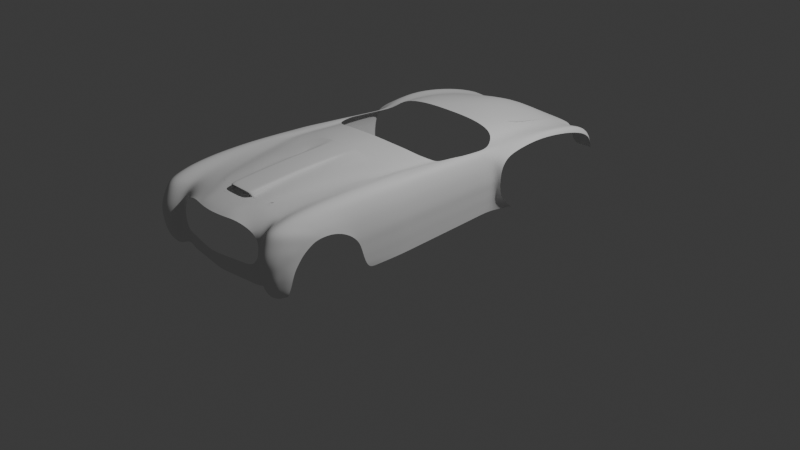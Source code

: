 # Source: 11.blend  (saved by Blender 4.0.36; exported with 4.5.12 LTS)
import bpy
from mathutils import Matrix  # noqa: F401  (used for matrix-valued properties, if any)

bpy.ops.wm.read_factory_settings(use_empty=True)
scene = bpy.context.scene
scene.name = 'Scene'

# ---- collections
col_collection = bpy.data.collections.new('Collection'); scene.collection.children.link(col_collection)
col_reference = bpy.data.collections.new('Reference'); scene.collection.children.link(col_reference)

# ---- world
world_world = bpy.data.worlds.new('World'); scene.world = world_world
world_world.use_nodes = True; world_world.node_tree.nodes.clear()
_N = world_world.node_tree.nodes; _L = world_world.node_tree.links
n0 = _N.new('ShaderNodeOutputWorld'); n0.name = 'World Output'; n0.location = (300, 300)
n1 = _N.new('ShaderNodeBackground'); n1.name = 'Background'; n1.location = (10, 300)
n1.inputs[0].default_value = (0.05088, 0.05088, 0.05088, 1.0)
_L.new(n1.outputs[0], n0.inputs[0])
n0.is_active_output = True
world_world.color = (0.05088, 0.05088, 0.05088)
world_world.use_sun_shadow = False
world_world.sun_shadow_jitter_overblur = 0.0

# ---- cameras
cam_camera = bpy.data.cameras.new('Camera')
cam_camera.clip_end = 100.0
cam_camera.ortho_scale = 7.314

# ---- lights
light_light = bpy.data.lights.new('Light', 'POINT')
light_light.transmission_factor = 0.0
light_light.use_soft_falloff = False
light_light.energy = 1000.0
light_light.shadow_soft_size = 0.1
light_light.shadow_maximum_resolution = 0.006
light_light.use_absolute_resolution = True

# ---- meshes
me_plane = bpy.data.meshes.new('Plane')
me_plane.from_pydata([(1.117, -1.038, -0.03583), (0.9004, 0.9897, -0.0998), (0.0, -1.088, 0.03806), (0.0, 1.056, -0.06999), (0.6143, -1.084, 0.01201), (0.4366, 1.03, -0.07747), (1.056, -0.3773, 0.005515), (0.0, -0.3956, 0.1707), (0.5489, -0.3872, 0.1041), (0.9621, 0.3333, -0.006381), (0.0, 0.3107, 0.1599), (0.475, 0.3243, 0.1019), (0.5489, -0.3872, 0.1041), (0.0, -0.3956, 0.1707)], [], [(11, 9, 1, 5), (10, 11, 5, 3), (2, 4, 8, 7), (4, 0, 6, 8), (7, 8, 11, 10), (8, 6, 9, 11)])
me_plane.polygons.foreach_set('use_smooth', [True] * 6)
_uv = me_plane.uv_layers.new(name='UVMap')
_uv.uv.foreach_set('vector', [0.7558, 0.6208, 1.0, 0.6581, 1.0, 1.0, 0.7558, 1.0, 0.5, 0.6017, 0.7558, 0.6208, 0.7558, 1.0, 0.5, 1.0, 0.5, 0.0, 0.7558, 0.0, 0.7558, 0.2893, 0.5, 0.2893, 0.7558, 0.0, 1.0, 0.0, 1.0, 0.2893, 0.7558, 0.2893, 0.5, 0.2893, 0.7558, 0.2893, 0.7558, 0.6208, 0.5, 0.6017, 0.7558, 0.2893, 1.0, 0.2893, 1.0, 0.6581, 0.7558, 0.6208])
me_plane.materials.append(None)
me_plane.update()
me_plane_001 = bpy.data.meshes.new('Plane.001')
me_plane_001.from_pydata([(0.5433, -0.8505, -0.0173), (1.062, 1.193, -0.09552), (0.0, -0.9774, -4.631e-05), (0.0, 1.056, 0.05282), (0.838, 0.09689, -0.03318), (0.7044, -0.4551, -0.01697), (0.318, -0.9516, -0.002179), (0.5883, 1.1, -0.00911), (0.4695, 0.05405, 0.0417), (0.3893, -0.5022, 0.03719), (0.6202, -0.6919, -0.0206), (0.0, -0.8872, 0.006186), (0.3412, -0.8153, 0.01057), (0.9415, 0.6365, -0.06465), (0.5326, 0.5986, 0.01112), (0.2416, 1.077, 0.03868), (0.2379, 0.03262, 0.04446), (0.2395, -0.5486, 0.03842), (0.1905, -0.964, -0.001154), (0.2423, -0.8265, 0.0145), (0.2418, 0.578, 0.0285), (0.4515, -0.9052, -0.01005), (0.8301, 1.141, -0.04761), (0.6671, 0.0805, 0.01052), (0.5651, -0.4733, 0.01765), (0.4925, -0.7518, 0.01069), (0.7517, 0.6222, -0.01975), (0.0, 0.558, 0.07758), (0.0, -0.5463, 0.09779), (0.0, 0.01228, 0.09943), (0.2327, 0.03306, 0.09182), (0.0, -0.8568, 0.09445), (0.2343, -0.5478, 0.09117), (0.24, -0.8195, 0.08955), (0.2366, 0.5777, 0.0667), (0.1711, 1.07, 0.04296), (0.2222, -0.8762, 0.004594), (0.1649, 0.02677, 0.09412), (0.166, -0.5473, 0.09317), (0.1594, -0.8544, 0.09294), (0.1676, 0.5717, 0.06999), (0.0, -0.8574, 0.08704), (0.0, -0.8604, 0.008139), (0.1778, -0.8577, 0.006032), (0.2222, -0.8457, 0.06537), (0.225, -0.8028, 0.006995), (0.1594, -0.855, 0.08552), (0.0, -0.8235, 0.08289), (0.0, -0.8259, 0.01141), (0.1684, -0.8232, 0.009708), (0.2243, -0.8201, 0.08071), (0.1589, -0.8234, 0.05377), (0.0, -0.718, 0.06668), (0.0, -0.7201, 0.01423), (0.1819, -0.7185, 0.01326), (0.2204, -0.7158, 0.06529), (0.2265, -0.7175, 0.01689), (0.1812, -0.7165, 0.06571), (0.5926, -0.7488, -0.01941), (0.3329, -0.8642, 0.005994), (0.4778, -0.8069, 0.003244)], [], [(26, 13, 1, 22), (24, 5, 4, 23), (25, 10, 5, 24), (19, 12, 9, 17), (17, 9, 8, 16), (20, 14, 7, 15), (36, 59, 12, 19), (60, 58, 10, 25), (16, 8, 14, 20), (23, 4, 13, 26), (20, 15, 34), (39, 31, 41, 46), (19, 17, 32, 33), (8, 23, 26, 14), (59, 60, 25, 12), (12, 25, 24, 9), (9, 24, 23, 8), (14, 26, 22, 7), (37, 30, 34, 40), (40, 34, 15, 35), (38, 32, 30, 37), (39, 33, 32, 38), (17, 16, 30, 32), (16, 20, 34, 30), (31, 39, 38, 28), (28, 38, 37, 29), (27, 40, 35, 3), (29, 37, 40, 27), (11, 36, 43, 42), (2, 18, 36, 11), (42, 43, 49, 48), (19, 33, 44, 45), (33, 39, 46, 44), (49, 45, 56, 54), (48, 49, 54, 53), (45, 44, 50), (44, 46, 51, 50), (46, 41, 47, 51), (54, 56, 55, 57), (53, 54, 57, 52), (45, 50, 55, 56), (50, 51, 57, 55), (51, 47, 52, 57), (6, 21, 60, 59), (21, 0, 58, 60), (18, 6, 59, 36), (36, 19, 45, 49, 43)])
me_plane_001.polygons.foreach_set('use_smooth', [True] * 47)
_k = {(19, 33): 0.2767, (44, 45): 0.7596, (41, 46): 0.7596, (44, 46): 0.7596}
me_plane_001.attributes.new('crease_edge', 'FLOAT', 'EDGE').data.foreach_set('value', [_k.get((min(e.vertices), max(e.vertices)), 0.0) for e in me_plane_001.edges])
_uv = me_plane_001.uv_layers.new(name='UVMap')
_uv.uv.foreach_set('vector', [0.9155, 0.7515, 1.0, 0.7515, 1.0, 1.0, 0.9155, 1.0, 0.9155, 0.2004, 1.0, 0.2004, 1.0, 0.481, 0.9155, 0.481, 0.9155, 0.05908, 1.0, 0.05908, 1.0, 0.2004, 0.9155, 0.2004, 0.6753, 0.04712, 0.7926, 0.05908, 0.7926, 0.2004, 0.6753, 0.1875, 0.6753, 0.1875, 0.7926, 0.2004, 0.7926, 0.481, 0.6455, 0.481, 0.6411, 0.7515, 0.7926, 0.7515, 0.7926, 1.0, 0.6276, 1.0, 0.6753, 0.03021, 0.7926, 0.03787, 0.7926, 0.05908, 0.6753, 0.04712, 0.9155, 0.03787, 1.0, 0.03787, 1.0, 0.05908, 0.9155, 0.05908, 0.6455, 0.481, 0.7926, 0.481, 0.7926, 0.7515, 0.6411, 0.7515, 0.9155, 0.481, 1.0, 0.481, 1.0, 0.7515, 0.9155, 0.7515, 0.6411, 0.7515, 0.6276, 1.0, 0.6411, 0.7515, 0.6222, 0.0494, 0.5, 0.05465, 0.5, 0.05465, 0.6222, 0.0494, 0.6753, 0.04712, 0.6753, 0.1875, 0.6753, 0.1875, 0.6753, 0.04712, 0.7926, 0.481, 0.9155, 0.481, 0.9155, 0.7515, 0.7926, 0.7515, 0.7926, 0.03787, 0.9155, 0.03787, 0.9155, 0.05908, 0.7926, 0.05908, 0.7926, 0.05908, 0.9155, 0.05908, 0.9155, 0.2004, 0.7926, 0.2004, 0.7926, 0.2004, 0.9155, 0.2004, 0.9155, 0.481, 0.7926, 0.481, 0.7926, 0.7515, 0.9155, 0.7515, 0.9155, 1.0, 0.7926, 1.0, 0.6014, 0.481, 0.6455, 0.481, 0.6411, 0.7515, 0.5984, 0.7515, 0.5984, 0.7515, 0.6411, 0.7515, 0.6276, 1.0, 0.589, 1.0, 0.6222, 0.1914, 0.6753, 0.1875, 0.6455, 0.481, 0.6014, 0.481, 0.6222, 0.0494, 0.6753, 0.04712, 0.6753, 0.1875, 0.6222, 0.1914, 0.6753, 0.1875, 0.6455, 0.481, 0.6455, 0.481, 0.6753, 0.1875, 0.6455, 0.481, 0.6411, 0.7515, 0.6411, 0.7515, 0.6455, 0.481, 0.5, 0.05465, 0.6222, 0.0494, 0.6222, 0.1914, 0.5, 0.2004, 0.5, 0.2004, 0.6222, 0.1914, 0.6014, 0.481, 0.5, 0.481, 0.5, 0.7515, 0.5984, 0.7515, 0.589, 1.0, 0.5, 1.0, 0.5, 0.481, 0.6014, 0.481, 0.5984, 0.7515, 0.5, 0.7515, 0.5, 0.05465, 0.6222, 0.0494, 0.6222, 0.0494, 0.5, 0.05465, 0.5, 0.0, 0.6753, 0.0, 0.6222, 0.0494, 0.5, 0.05465, 0.5, 0.05465, 0.6222, 0.0494, 0.6222, 0.0494, 0.5, 0.05465, 0.6753, 0.04712, 0.6753, 0.04712, 0.6753, 0.04712, 0.6753, 0.04712, 0.6753, 0.04712, 0.6222, 0.0494, 0.6222, 0.0494, 0.6753, 0.04712, 0.6222, 0.0494, 0.6752, 0.04713, 0.6753, 0.04712, 0.6222, 0.0494, 0.5, 0.05465, 0.6222, 0.0494, 0.6222, 0.0494, 0.5, 0.05465, 0.6753, 0.04712, 0.6753, 0.04712, 0.6753, 0.04712, 0.6753, 0.04712, 0.6222, 0.0494, 0.6222, 0.0494, 0.6753, 0.04712, 0.6222, 0.0494, 0.5, 0.05465, 0.5, 0.05465, 0.6222, 0.0494, 0.6222, 0.0494, 0.6753, 0.04712, 0.6753, 0.04712, 0.6222, 0.0494, 0.5, 0.05465, 0.6222, 0.0494, 0.6222, 0.0494, 0.5, 0.05465, 0.6752, 0.04713, 0.6753, 0.04712, 0.6753, 0.04712, 0.6753, 0.04712, 0.6753, 0.04712, 0.6222, 0.0494, 0.6222, 0.0494, 0.6753, 0.04712, 0.6222, 0.0494, 0.5, 0.05465, 0.5, 0.05465, 0.6222, 0.0494, 0.7926, 0.0, 0.9155, 0.0, 0.9155, 0.03787, 0.7926, 0.03787, 0.9155, 0.0, 1.0, 0.0, 1.0, 0.03787, 0.9155, 0.03787, 0.6753, 0.0, 0.7926, 0.0, 0.7926, 0.03787, 0.6753, 0.03021, 0.6222, 0.0494, 0.6753, 0.04712, 0.6752, 0.04713, 0.6222, 0.0494, 0.6222, 0.0494])
me_plane_001.update()
me_plane_002 = bpy.data.meshes.new('Plane.002')
me_plane_002.from_pydata([(0.5543, -0.8505, -0.0173), (0.9679, 1.129, -0.102), (0.0, -0.9774, -4.631e-05), (0.0, 1.014, 0.03829), (0.9273, 0.5868, -0.06127), (0.0, 0.4878, 0.04123), (0.7509, -0.2139, -0.02601), (0.0, -0.3058, 0.04599), (0.318, -0.9516, -0.002179), (0.5836, 1.056, -0.0286), (0.524, 0.5302, 0.01855), (0.4219, -0.2614, 0.03989), (0.6173, -0.6744, -0.02042), (0.0, -0.829, 0.009781), (0.3447, -0.7931, 0.007595), (0.9476, 0.8833, -0.07515), (0.0, 0.772, 0.03632), (0.5564, 0.8132, -0.01291), (0.3382, 1.026, 0.0169), (0.3083, 0.4985, 0.04738), (0.2516, -0.279, 0.04384), (0.1905, -0.964, -0.001154), (0.2064, -0.8075, 0.00869), (0.3244, 0.7822, 0.02243), (0.4515, -0.9052, -0.01005), (0.8236, 1.096, -0.07046), (0.7412, 0.5604, -0.01335), (0.6073, -0.2327, 0.01576), (0.4976, -0.7315, 0.01137), (0.7856, 0.8472, -0.04196), (1.266, -1.286, -1.014), (1.168, -1.357, -0.9708), (1.183, -1.407, -0.8833), (1.189, -1.436, -0.7633), (1.193, -1.449, -0.6807), (1.198, -1.458, -0.5512), (1.198, -1.455, -0.4233), (1.198, -1.425, -0.3126), (1.198, -1.357, -0.1822), (1.2, -1.265, -0.05831), (1.198, -1.131, -0.0005796), (1.198, -0.947, 0.03533), (1.198, -0.7438, 0.04828), (1.198, -0.5517, 0.0519), (1.198, 0.2002, 0.01325), (1.197, 0.5457, -0.02292), (1.195, 0.8384, -0.05624), (1.176, 1.401, -0.1414), (1.159, -1.322, -1.019), (0.9342, -1.226, -0.9043), (0.936, -1.235, -0.8185), (0.9371, -1.239, -0.729), (0.9367, -1.247, -0.642), (0.9365, -1.253, -0.5217), (0.936, -1.249, -0.4026), (0.9354, -1.209, -0.3046), (0.9423, -1.085, -0.1809), (0.9367, -0.9389, -0.07182), (0.9389, -0.7356, -0.05974), (0.9465, -0.6001, -0.04347), (0.9528, -0.4513, -0.03508), (0.9646, -0.289, -0.02756), (1.007, 0.2814, -0.03233), (1.024, 0.6184, -0.04924), (1.023, 0.8973, -0.1011), (1.044, 1.39, -0.1577), (0.9332, -1.217, -0.9669), (1.288, -1.34, -0.8881), (1.278, -1.309, -0.9703), (1.299, -1.361, -0.7554), (1.303, -1.368, -0.6791), (1.308, -1.366, -0.5471), (1.313, -1.358, -0.4415), (1.312, -1.311, -0.3135), (1.313, -1.22, -0.1955), (1.312, -1.139, -0.08238), (1.308, -0.9496, -0.04705), (1.317, -0.7276, -0.01839), (1.317, -0.514, -0.008651), (1.319, -0.3148, -0.006353), (1.322, 0.3263, -0.04134), (1.322, 0.6107, -0.07037), (1.319, 0.86, -0.09913), (1.301, 1.391, -0.1486), (1.375, -1.188, -0.9482), (1.393, -1.163, -0.8804), (1.41, -1.125, -0.7542), (1.417, -1.069, -0.6191), (1.423, -1.008, -0.5372), (1.429, -0.9303, -0.4446), (1.435, -0.8428, -0.3794), (1.439, -0.7108, -0.3083), (1.447, -0.5721, -0.2971), (1.449, -0.4196, -0.3149), (1.452, -0.2712, -0.3677), (1.456, -0.1215, -0.4586), (1.451, 0.009395, -0.5946), (1.444, 0.07099, -0.7206), (1.438, 0.1051, -0.8687), (1.428, 0.1401, -0.9925), (1.412, -1.107, -0.7047), (1.363, -1.194, -0.9839), (1.367, -0.8076, -0.1022), (1.371, -1.004, -0.1238), (1.371, -0.5861, -0.08239), (1.326, -1.285, -0.8836), (1.337, -1.291, -0.748), (1.344, -1.29, -0.6738), (1.351, -1.277, -0.548), (1.362, -1.255, -0.4491), (1.367, -1.195, -0.3236), (1.37, -1.11, -0.2356), (1.373, -0.3738, -0.08918), (1.376, -0.1867, -0.1009), (1.316, -1.269, -0.9625), (1.3, -1.252, -1.003), (1.031, -1.297, -1.026), (1.036, -1.336, -0.9655), (1.043, -1.376, -0.8753), (1.047, -1.399, -0.7604), (1.048, -1.41, -0.6866), (1.051, -1.416, -0.5609), (1.051, -1.411, -0.4289), (1.051, -1.374, -0.3229), (1.052, -1.322, -0.1902), (1.055, -1.229, -0.07068), (1.057, -1.045, -0.03209), (1.061, -0.8823, -0.005656), (1.064, -0.7027, 0.005191), (1.07, -0.5092, 0.01098), (1.094, 0.1669, -0.01095), (1.105, 0.5455, -0.03916), (1.111, 0.8446, -0.07003), (1.113, 1.392, -0.1445), (1.422, 0.1761, -1.077), (1.408, 0.2431, -1.164), (1.396, 1.239, -1.247), (1.401, 1.245, -1.176), (1.407, 1.253, -1.079), (1.416, 1.262, -0.9622), (1.422, 1.274, -0.8177), (1.433, 1.291, -0.6886), (1.422, 0.4978, -1.107), (1.422, 0.7274, -1.128), (1.419, 0.8874, -1.143), (1.414, 0.8864, -1.218), (1.417, 0.7372, -1.206), (1.414, 0.5239, -1.188), (1.438, 0.4758, -0.8987), (1.437, 0.7251, -0.9188), (1.435, 0.8984, -0.9328), (1.441, 0.8938, -0.787), (1.443, 0.709, -0.7721), (1.444, 0.4674, -0.7526), (1.428, 0.4859, -1.019), (1.428, 0.7253, -1.038), (1.425, 0.8919, -1.051), (1.451, 0.8871, -0.656), (1.454, 0.6969, -0.6406), (1.454, 0.4561, -0.6218), (1.38, 0.3931, -0.1451), (1.426, 0.4262, -0.308), (1.38, 0.6523, -0.1711), (1.426, 0.6705, -0.3314), (1.377, 0.8831, -0.1944), (1.423, 0.8827, -0.351), (1.358, 1.368, -0.2328), (1.405, 1.336, -0.3861), (1.412, -0.6956, -0.1756), (1.406, -0.884, -0.1829), (1.414, -0.496, -0.1693), (1.36, -1.233, -0.8803), (1.372, -1.221, -0.747), (1.379, -1.212, -0.6799), (1.386, -1.189, -0.5679), (1.391, -1.15, -0.4748), (1.406, -1.081, -0.3607), (1.403, -0.9847, -0.2754), (1.417, -0.2939, -0.1991), (1.42, -0.1259, -0.2302), (1.347, -1.233, -0.9552), (1.331, -1.224, -0.9938), (1.198, -0.1116, 0.03428), (0.9901, 0.03325, -0.02568), (1.322, 0.07992, -0.02352), (1.085, -0.1037, 0.002183), (1.379, 0.1709, -0.1268), (1.424, 0.2126, -0.2844), (1.169, 2.948, -0.3799), (1.225, 2.948, -0.385), (1.309, 2.867, -1.379), (1.314, 2.872, -1.314), (1.319, 2.88, -1.227), (1.328, 2.888, -1.125), (1.333, 2.899, -0.992), (1.343, 2.9, -0.8746), (1.276, 2.941, -0.462), (1.318, 2.93, -0.6015), (1.286, 1.693, -0.1943), (1.268, 2.059, -0.25), (1.253, 2.367, -0.2968), (1.238, 2.679, -0.3441), (1.181, 2.68, -0.339), (1.18, 2.37, -0.2917), (1.168, 2.224, -0.2594), (1.164, 1.701, -0.1872), (1.415, 1.606, -0.7249), (1.394, 1.988, -0.769), (1.376, 2.309, -0.806), (1.358, 2.634, -0.8435), (1.333, 2.655, -0.5643), (1.35, 2.335, -0.5212), (1.367, 2.02, -0.4785), (1.388, 1.644, -0.4278), (1.342, 1.673, -0.2772), (1.323, 2.043, -0.3312), (1.307, 2.355, -0.3765), (1.29, 2.669, -0.4224), (1.384, 1.56, -1.203), (1.364, 1.943, -1.235), (1.346, 2.266, -1.263), (1.329, 2.591, -1.29), (1.334, 2.598, -1.202), (1.352, 2.273, -1.172), (1.369, 1.951, -1.142), (1.39, 1.568, -1.108), (1.405, 1.588, -0.8515), (1.384, 1.971, -0.8925), (1.366, 2.293, -0.927), (1.348, 2.618, -0.9619), (1.379, 1.554, -1.273), (1.359, 1.938, -1.304), (1.342, 2.26, -1.33), (1.324, 2.586, -1.356), (1.399, 1.577, -0.9936), (1.378, 1.96, -1.032), (1.361, 2.282, -1.064), (1.343, 2.607, -1.096), (1.433, -0.6283, -0.2382), (1.425, -0.8033, -0.234), (1.435, -0.4523, -0.2443), (1.379, -1.196, -0.8801), (1.393, -1.17, -0.7502), (1.397, -1.156, -0.6918), (1.404, -1.126, -0.5932), (1.409, -1.075, -0.5058), (1.416, -1.001, -0.4027), (1.423, -0.8986, -0.3201), (1.438, -0.2729, -0.288), (1.44, -0.126, -0.3384), (1.362, -1.209, -0.9513), (1.445, 0.4444, -0.4648), (1.444, 0.6835, -0.486), (1.442, 0.8839, -0.5033), (1.423, 1.312, -0.537), (1.348, -1.208, -0.9883), (1.443, 0.2429, -0.4433), (1.334, 2.916, -0.7379), (1.406, 1.623, -0.576), (1.385, 2.003, -0.6234), (1.367, 2.321, -0.6633), (1.35, 2.643, -0.7036), (0.7958, -0.01853, -0.03334), (0.8592, 0.2664, -0.04548), (0.0, -0.1102, 0.04724), (0.0, 0.1728, 0.04631), (0.4484, -0.06646, 0.03832), (0.4852, 0.2157, 0.03186), (0.2669, -0.08385, 0.04181), (0.2876, 0.1987, 0.03666), (0.6415, -0.038, 0.01111), (0.6896, 0.2445, 0.001513), (0.6585, -0.5545, -0.01919), (0.0, -0.6785, 0.02685), (0.3682, -0.6379, 0.02428), (0.2202, -0.654, 0.02702), (0.5329, -0.5924, 0.01604), (1.453, 0.2483, -0.6139), (1.411, 0.3689, -1.175), (1.444, 0.2542, -0.7354), (1.422, 0.321, -1.09), (1.438, 0.273, -0.8823), (1.428, 0.2963, -1.005), (1.422, 0.03168, -0.2569), (1.198, -0.3536, 0.04596), (0.9765, -0.1398, -0.02538), (1.321, -0.13, -0.01257), (1.077, -0.3213, 0.008626), (1.378, -0.01847, -0.1128), (1.443, 0.01608, -0.4239), (0.7049, -0.3851, -0.02242), (0.0, -0.4922, 0.03685), (0.3952, -0.4496, 0.03256), (0.236, -0.4665, 0.03597), (0.5703, -0.4129, 0.01612), (1.185, 1.15, -0.107), (1.043, 1.151, -0.1257), (1.31, 1.151, -0.1269), (1.114, 1.14, -0.1019), (1.41, 1.082, -1.161), (1.425, 1.098, -0.9489), (1.416, 1.089, -1.066), (1.405, 1.078, -1.234), (1.431, 1.103, -0.8039), (1.442, 1.108, -0.6739), (1.367, 1.149, -0.216), (1.414, 1.131, -0.3706), (1.432, 1.118, -0.5219), (0.7974, -1.018, -0.07438), (0.0, -1.249, -0.03901), (0.3191, -1.223, -0.04114), (0.1917, -1.236, -0.04011), (0.4527, -1.094, -0.05567), (0.7478, -1.224, -0.1748), (0.0, -1.364, -0.07366), (0.3166, -1.321, -0.08066), (0.1891, -1.343, -0.07891), (0.4878, -1.279, -0.08823), (0.8617, -1.216, -0.3087), (0.8717, -1.245, -0.4152), (0.8658, -1.258, -0.5471), (0.0, -1.367, -0.958), (0.7736, -1.299, -0.6767), (0.0, -1.398, -0.8664), (0.0, -1.416, -0.7713), (0.0, -1.432, -0.6795), (0.0, -1.335, -1.026), (0.6347, -1.321, -0.6884), (0.4786, -1.349, -0.6862), (0.3225, -1.38, -0.6837), (0.1663, -1.407, -0.6815), (0.1664, -1.396, -0.7729), (0.3226, -1.377, -0.7744), (0.4788, -1.35, -0.7767), (0.635, -1.326, -0.7786), (0.7774, -1.303, -0.7778), (0.7819, -1.297, -0.8745), (0.6342, -1.307, -0.8737), (0.4741, -1.328, -0.872), (0.3222, -1.359, -0.8695), (0.1662, -1.377, -0.868), (0.1659, -1.347, -0.9597), (0.3216, -1.328, -0.9612), (0.4773, -1.302, -0.9633), (0.633, -1.285, -0.9647), (0.7825, -1.279, -0.9652), (0.1657, -1.314, -1.027), (0.3212, -1.296, -1.029), (0.4767, -1.273, -1.031), (0.6322, -1.257, -1.032), (0.7836, -1.243, -1.033), (0.9754, 1.87, -0.1986), (0.0, 1.721, -0.06362), (0.6134, 1.765, -0.1096), (0.3658, 1.733, -0.08547), (0.8553, 1.805, -0.1599), (1.063, 1.925, -0.2365), (0.5883, 1.295, -0.04558), (0.3406, 1.264, -0.01391), (0.9686, 1.373, -0.1303), (0.8301, 1.336, -0.08832), (0.5883, 1.572, -0.08536), (0.0, 1.252, 0.00794), (0.9686, 1.663, -0.1707), (0.3406, 1.54, -0.0561), (0.8301, 1.613, -0.1305), (0.0, 1.529, -0.03424), (1.044, 1.701, -0.205), (1.11, 1.695, -0.1915), (1.125, 1.969, -0.2379), (0.9534, 3.735, -0.3032), (0.7459, 5.401, -0.8956), (0.0, 3.758, -0.2204), (0.0, 5.443, -0.8876), (0.4849, 3.763, -0.2398), (0.3377, 5.42, -0.8867), (0.8942, 4.333, -0.4618), (0.0, 4.361, -0.327), (0.4308, 4.35, -0.3816), (0.8162, 4.89, -0.6528), (0.0, 4.915, -0.516), (0.3696, 4.911, -0.5652), (0.4308, 4.35, -0.3816), (1.075, 3.144, -0.3571), (0.9705, 3.265, -0.2462), (0.5387, 3.319, -0.189), (0.0, 3.333, -0.1901), (1.055, 3.734, -0.3859), (1.019, 4.319, -0.4985), (0.9498, 4.895, -0.6883), (0.89, 5.374, -0.9296), (0.8817, 5.416, -1.268), (1.465, 3.263, -0.4527), (1.443, 3.82, -0.4566), (1.412, 4.32, -0.5602), (1.343, 4.897, -0.7415), (1.283, 5.376, -0.9828), (1.275, 5.417, -1.271), (1.468, 2.984, -0.617), (1.468, 2.941, -0.7459), (1.468, 2.919, -0.9999), (1.468, 3.004, -1.211), (1.468, 3.169, -1.381), (1.468, 3.224, -1.387), (1.468, 3.091, -1.316), (1.468, 2.944, -1.104), (1.468, 2.923, -0.8723), (1.468, 3.078, -0.5121), (1.343, 3.243, -0.3965), (1.388, 3.803, -0.3897), (1.351, 4.389, -0.4877), (1.282, 4.966, -0.6648), (1.211, 5.445, -0.9061), (1.214, 5.481, -1.265), (1.246, 3.301, -0.3705), (1.223, 3.858, -0.401), (1.179, 4.368, -0.5399), (1.113, 4.944, -0.6943), (1.031, 5.494, -0.9565), (1.041, 5.531, -1.315)], [(402, 403)], [(29, 15, 1, 25), (271, 263, 4, 26), (294, 290, 6, 27), (293, 292, 11, 20), (269, 267, 10, 19), (23, 17, 9, 18), (21, 8, 14, 22), (24, 0, 12, 28), (19, 10, 17, 23), (26, 4, 15, 29), (5, 19, 23, 16), (2, 21, 22, 13), (16, 23, 18, 3), (265, 269, 19, 5), (291, 293, 20, 7), (10, 26, 29, 17), (8, 24, 28, 14), (292, 294, 27, 11), (267, 271, 26, 10), (17, 29, 25, 9), (116, 48, 31, 117), (118, 50, 49, 117), (119, 51, 50, 118), (120, 52, 51, 119), (121, 53, 52, 120), (122, 54, 53, 121), (123, 55, 54, 122), (124, 56, 55, 123), (126, 58, 57, 125), (127, 59, 58, 126), (128, 60, 59, 127), (129, 61, 60, 128), (287, 285, 61, 129), (131, 63, 62, 130), (132, 64, 63, 131), (298, 296, 64, 132), (30, 68, 31, 48), (32, 31, 68, 67), (33, 32, 67, 69), (34, 33, 69, 70), (35, 34, 70, 71), (36, 35, 71, 72), (37, 36, 72, 73), (38, 37, 73, 74), (40, 39, 75, 76), (41, 40, 76, 77), (42, 41, 77, 78), (43, 42, 78, 79), (284, 43, 79, 286), (45, 44, 80, 81), (46, 45, 81, 82), (295, 46, 82, 297), (68, 30, 115, 114), (105, 106, 69, 67), (242, 86, 100, 243), (243, 100, 87, 244), (244, 87, 88, 245), (245, 88, 89, 246), (246, 89, 90, 247), (39, 38, 74, 75), (125, 57, 56, 124), (247, 90, 91, 239), (102, 76, 75, 103), (102, 104, 77, 76), (240, 93, 94, 248), (248, 94, 95, 249), (78, 112, 113, 79), (77, 104, 112, 78), (168, 170, 104, 102), (168, 102, 103, 169), (74, 111, 103, 75), (73, 110, 111, 74), (72, 109, 110, 73), (71, 108, 109, 72), (70, 107, 108, 71), (69, 106, 107, 70), (171, 172, 106, 105), (68, 114, 105, 67), (180, 171, 105, 114), (181, 180, 114, 115), (39, 125, 124, 38), (295, 298, 132, 46), (46, 132, 131, 45), (45, 131, 130, 44), (284, 287, 129, 43), (43, 129, 128, 42), (42, 128, 127, 41), (41, 127, 126, 40), (40, 126, 125, 39), (38, 124, 123, 37), (37, 123, 122, 36), (36, 122, 121, 35), (35, 121, 120, 34), (34, 120, 119, 33), (33, 119, 118, 32), (32, 118, 117, 31), (66, 116, 117, 49), (302, 136, 137, 299), (303, 300, 139, 140), (300, 301, 138, 139), (301, 299, 137, 138), (282, 280, 142, 154), (154, 142, 143, 155), (155, 143, 144, 156), (281, 282, 154, 148), (148, 154, 155, 149), (149, 155, 156, 150), (279, 281, 148, 153), (153, 148, 149, 152), (152, 149, 150, 151), (278, 147, 142, 280), (147, 146, 143, 142), (146, 145, 144, 143), (153, 152, 158, 159), (152, 151, 157, 158), (304, 157, 151, 303), (286, 79, 113, 288), (251, 159, 158, 252), (252, 158, 157, 253), (307, 304, 141, 254), (297, 305, 166, 83), (305, 306, 167, 166), (81, 162, 164, 82), (162, 163, 165, 164), (80, 160, 162, 81), (160, 161, 163, 162), (255, 250, 180, 181), (250, 241, 171, 180), (241, 242, 172, 171), (238, 168, 169, 239), (238, 240, 170, 168), (112, 178, 179, 113), (104, 170, 178, 112), (111, 177, 169, 103), (110, 176, 177, 111), (109, 175, 176, 110), (108, 174, 175, 109), (107, 173, 174, 108), (106, 172, 173, 107), (283, 288, 113, 179), (161, 160, 186, 187), (80, 184, 186, 160), (44, 130, 185, 182), (44, 182, 184, 80), (130, 62, 183, 185), (289, 256, 187, 283), (256, 251, 161, 187), (202, 201, 189, 188), (261, 209, 195, 257), (201, 217, 196, 189), (222, 221, 191, 192), (209, 229, 194, 195), (217, 210, 197, 196), (221, 233, 190, 191), (229, 237, 193, 194), (237, 222, 192, 193), (139, 138, 225, 234), (234, 225, 224, 235), (235, 224, 223, 236), (236, 223, 222, 237), (140, 139, 234, 226), (226, 234, 235, 227), (227, 235, 236, 228), (228, 236, 237, 229), (137, 136, 230, 218), (218, 230, 231, 219), (219, 231, 232, 220), (220, 232, 233, 221), (166, 167, 213, 214), (214, 213, 212, 215), (215, 212, 211, 216), (216, 211, 210, 217), (141, 140, 226, 206), (206, 226, 227, 207), (207, 227, 228, 208), (208, 228, 229, 209), (138, 137, 218, 225), (225, 218, 219, 224), (224, 219, 220, 223), (223, 220, 221, 222), (83, 166, 214, 198), (198, 214, 215, 199), (199, 215, 216, 200), (200, 216, 217, 201), (254, 141, 206, 258), (258, 206, 207, 259), (259, 207, 208, 260), (260, 208, 209, 261), (47, 83, 198, 205), (205, 198, 199, 204), (204, 199, 200, 203), (203, 200, 201, 202), (211, 260, 261, 210), (212, 259, 260, 211), (213, 258, 259, 212), (167, 254, 258, 213), (210, 261, 257, 197), (92, 93, 240, 238), (92, 238, 239, 91), (85, 86, 242, 241), (84, 85, 241, 250), (101, 84, 250, 255), (306, 307, 254, 167), (163, 252, 253, 165), (161, 251, 252, 163), (178, 248, 249, 179), (170, 240, 248, 178), (177, 247, 239, 169), (176, 246, 247, 177), (175, 245, 246, 176), (174, 244, 245, 175), (173, 243, 244, 174), (172, 242, 243, 173), (11, 27, 270, 266), (266, 270, 271, 267), (7, 20, 268, 264), (264, 268, 269, 265), (20, 11, 266, 268), (268, 266, 267, 269), (27, 6, 262, 270), (270, 262, 263, 271), (14, 28, 276, 274), (13, 22, 275, 273), (22, 14, 274, 275), (28, 12, 272, 276), (135, 278, 280, 134), (97, 98, 281, 279), (98, 99, 282, 281), (99, 134, 280, 282), (249, 289, 283, 179), (187, 186, 288, 283), (184, 286, 288, 186), (182, 185, 287, 284), (182, 284, 286, 184), (185, 183, 285, 287), (251, 256, 277, 159), (96, 277, 256, 289), (95, 96, 289, 249), (153, 159, 277, 279), (97, 279, 277, 96), (274, 276, 294, 292), (273, 275, 293, 291), (275, 274, 292, 293), (276, 272, 290, 294), (165, 253, 307, 306), (164, 165, 306, 305), (82, 164, 305, 297), (253, 157, 304, 307), (141, 304, 303, 140), (156, 144, 299, 301), (150, 156, 301, 300), (151, 150, 300, 303), (145, 302, 299, 144), (47, 133, 298, 295), (47, 295, 297, 83), (133, 65, 296, 298), (1, 15, 64, 296), (15, 4, 63, 64), (4, 263, 62, 63), (62, 263, 262, 183), (183, 262, 6, 285), (6, 290, 61, 285), (61, 290, 272, 60), (60, 272, 12, 59), (12, 0, 58, 59), (24, 8, 310, 312), (58, 0, 308, 57), (8, 21, 311, 310), (21, 2, 309, 311), (0, 24, 312, 308), (312, 310, 315, 317), (310, 311, 316, 315), (57, 308, 313, 56), (311, 309, 314, 316), (308, 312, 317, 313), (56, 313, 318, 55), (55, 318, 319, 54), (54, 319, 320, 53), (53, 320, 322, 52), (331, 330, 325, 324), (341, 340, 323, 321), (346, 341, 321, 326), (340, 331, 324, 323), (50, 51, 335, 336), (336, 335, 334, 337), (337, 334, 333, 338), (338, 333, 332, 339), (339, 332, 331, 340), (66, 49, 345, 350), (350, 345, 344, 349), (349, 344, 343, 348), (348, 343, 342, 347), (347, 342, 341, 346), (49, 50, 336, 345), (345, 336, 337, 344), (344, 337, 338, 343), (343, 338, 339, 342), (342, 339, 340, 341), (51, 52, 322, 335), (335, 322, 327, 334), (334, 327, 328, 333), (333, 328, 329, 332), (332, 329, 330, 331), (364, 361, 353, 354), (365, 363, 351, 355), (363, 367, 356, 351), (366, 364, 354, 352), (361, 365, 355, 353), (9, 25, 360, 357), (3, 18, 358, 362), (1, 296, 65, 359), (25, 1, 359, 360), (18, 9, 357, 358), (357, 360, 365, 361), (362, 358, 364, 366), (359, 65, 367, 363), (360, 359, 363, 365), (358, 357, 361, 364), (368, 367, 65, 133), (369, 356, 367, 368), (204, 369, 368, 205), (205, 368, 133, 47), (381, 379, 371, 375), (380, 381, 375, 373), (372, 374, 378, 377), (374, 370, 376, 378), (377, 378, 381, 380), (378, 376, 379, 381), (386, 385, 374, 372), (374, 385, 384, 370), (371, 379, 389, 390), (379, 376, 388, 389), (376, 370, 387, 388), (383, 387, 370, 384), (190, 402, 404, 191), (191, 404, 401, 192), (192, 401, 405, 193), (193, 405, 400, 194), (194, 400, 406, 195), (195, 406, 399, 257), (257, 399, 398, 197), (197, 398, 407, 196), (407, 392, 408, 196), (392, 393, 409, 408), (393, 394, 410, 409), (394, 395, 411, 410), (395, 396, 412, 411), (397, 413, 412, 396), (189, 414, 383, 188), (189, 196, 408, 414), (409, 415, 414, 408), (410, 416, 415, 409), (411, 417, 416, 410), (412, 418, 417, 411), (413, 419, 418, 412), (391, 390, 418, 419), (390, 389, 417, 418), (389, 388, 416, 417), (388, 387, 415, 416), (387, 383, 414, 415)])
me_plane_002.polygons.foreach_set('use_smooth', [True] * 360)
_uv = me_plane_002.uv_layers.new(name='UVMap')
_uv.uv.foreach_set('vector', [0.9155, 0.8586, 1.0, 0.8586, 0.9726, 0.9793, 0.9155, 0.9793, 0.9155, 0.5604, 1.0, 0.5604, 1.0, 0.7174, 0.9155, 0.7174, 0.9155, 0.2304, 1.0, 0.2304, 1.0, 0.3212, 0.9155, 0.3212, 0.6753, 0.2304, 0.7926, 0.2304, 0.7926, 0.3212, 0.6753, 0.3212, 0.6753, 0.5604, 0.7926, 0.5604, 0.7926, 0.7174, 0.6753, 0.7174, 0.6753, 0.8586, 0.7926, 0.8586, 0.7926, 0.9793, 0.6753, 0.9793, 0.6753, 0.0, 0.7926, 0.0, 0.7926, 0.06937, 0.6753, 0.06937, 0.9155, 0.0, 1.0, 0.0, 1.0, 0.06937, 0.9155, 0.06937, 0.6753, 0.7174, 0.7926, 0.7174, 0.7926, 0.8586, 0.6753, 0.8586, 0.9155, 0.7174, 1.0, 0.7174, 1.0, 0.8586, 0.9155, 0.8586, 0.5, 0.7174, 0.6753, 0.7174, 0.6753, 0.8586, 0.5, 0.8586, 0.5, 0.0, 0.6753, 0.0, 0.6753, 0.06937, 0.5, 0.06937, 0.5, 0.8586, 0.6753, 0.8586, 0.6753, 0.9793, 0.5, 0.9793, 0.5, 0.5604, 0.6753, 0.5604, 0.6753, 0.7174, 0.5, 0.7174, 0.5, 0.2304, 0.6753, 0.2304, 0.6753, 0.3212, 0.5, 0.3212, 0.7926, 0.7174, 0.9155, 0.7174, 0.9155, 0.8586, 0.7926, 0.8586, 0.7926, 0.0, 0.9155, 0.0, 0.9155, 0.06937, 0.7926, 0.06937, 0.7926, 0.2304, 0.9155, 0.2304, 0.9155, 0.3212, 0.7926, 0.3212, 0.7926, 0.5604, 0.9155, 0.5604, 0.9155, 0.7174, 0.7926, 0.7174, 0.7926, 0.8586, 0.9155, 0.8586, 0.9155, 0.9793, 0.7926, 0.9793, 0.0, 0.0, 0.0, 0.0, 0.0, 0.0, 0.0, 0.0, 0.0, 0.0, 0.0, 0.0, 0.0, 0.0, 0.0, 0.0, 0.0, 0.0, 0.0, 0.0, 0.0, 0.0, 0.0, 0.0, 0.0, 0.0, 0.0, 0.0, 0.0, 0.0, 0.0, 0.0, 0.0, 0.0, -0.006111, 0.0, 0.0, 0.0, 0.0, 0.0, 0.0, 0.0, 0.0, 0.0, -0.006111, 0.0, 0.0, 0.0, 0.0, 0.0, 0.0, 0.0, 0.0, 0.0, 0.0, 0.0, 0.0, 0.0, -0.1344, 0.0, 0.0, 0.0, 0.0, 0.0, 0.0, 0.0, 0.001195, 4.732e-05, -0.009263, 0.0, 0.0, 0.0, 0.0, 0.0, 0.002963, 0.0003209, 0.001195, 4.732e-05, 0.0, 0.0, 0.0, 0.0, 0.01613, 0.003105, 0.002963, 0.0003209, 0.0, 0.0, 0.0, 0.0, 0.02536, 0.007192, 0.01613, 0.003105, 0.0, 0.0, 0.0, 0.0, 0.03021, 0.01118, 0.02536, 0.007192, 0.0, 0.0, 0.0, 0.0, 0.0444, 0.03319, 0.02991, 0.01775, 0.0, 0.0, 0.0, 0.0, 0.03714, 0.03225, 0.0444, 0.03319, 0.0, 0.0, 0.0, 0.0, 0.2809, 0.2932, 0.03714, 0.03225, 0.0, 0.0, 0.0, 0.0, 0.0, 0.0, 0.0, 0.0, 0.0, 0.0, 0.0, 0.0, 0.0, 0.0, 0.0, 0.0, 0.0, 0.0, 0.0, 0.0, 0.0, 0.0, 0.0, 0.0, 0.0, 0.0, 0.0, 0.0, 0.0, 0.0, 0.0, 0.0, 0.0, 0.0, 0.0, 0.0, 0.0, 0.0, 0.0, 0.0, 0.0, 0.0, 0.0, 0.0, 0.0, 0.0, 0.0, 0.0, 0.0, 0.0, 0.0, 0.0, 0.0, 0.0, 0.0, 0.0, 0.0, 0.0, 0.0, 0.0, 0.0, 0.0, 0.0, 0.0, 0.0, 0.0, 0.0, 0.0, 0.0, 0.0, 0.0, 0.0, 0.0, 0.0, 0.0, 0.0, 0.0, 0.0, 0.0, 0.0, 0.0, 0.0, 0.0, 0.0, 0.0, 0.0, 0.0, 0.0, 0.0, 0.0, 0.0, 0.0, 0.0, 0.0, 0.0, 0.0, 0.0, 0.0, 0.0, 0.0, 0.0, 0.0, 0.0, 0.0, 0.0, 0.0, 0.0, 0.0, 0.0, 0.0, 0.0, 0.0, 0.0, 0.0, 0.0, 0.0, 0.0, 0.0, 0.0, 0.0, 0.0, 0.0, 0.0, 0.0, 0.0, 0.0, 0.0, 0.0, 0.0, 0.0, 0.0, 0.0, 0.0, 0.0, 0.0, 0.0, 0.0, 0.0, 0.0, 0.0, 0.0, 0.0, 0.0, 0.0, 0.0, 0.0, 0.0, 0.0, 0.0, 0.0, 0.0, 0.0, 0.0, 0.0, 0.0, 0.0, 0.0, 0.0, 0.0, 0.0, 0.0, 0.0, 0.0, 0.0, 0.0, 0.0, 0.0, 0.0, 0.0, 0.0, 0.0, 0.0, 0.0, 0.0, 0.0, 0.0, 0.0, 0.0, 0.0, 0.0, 0.0, 0.0, 0.0, 0.0, 0.0, 0.0, 0.0, 0.0, 0.0, 0.0, 0.0, 0.0, 0.0, 0.0, 0.0, 0.0, -0.009263, 0.0, -0.1344, 0.0, 0.0, 0.0, 0.0, 0.0, 0.0, 0.0, 0.0, 0.0, 0.0, 0.0, 0.0, 0.0, 0.0, 0.0, 0.0, 0.0, 0.0, 0.0, 0.0, 0.0, 0.0, 0.0, 0.0, 0.0, 0.0, 0.0, 0.0, 0.0, 0.0, 0.0, 0.0, 0.0, 0.0, 0.0, 0.0, 0.0, 0.0, 0.0, 0.0, 0.0, 0.0, 0.0, 0.0, 0.0, 0.0, 0.0, 0.0, 0.0, 0.0, 0.0, 0.0, 0.0, 0.0, 0.0, 0.0, 0.0, 0.0, 0.0, 0.0, 0.0, 0.0, 0.0, 0.0, 0.0, 0.0, 0.0, 0.0, 0.0, 0.0, 0.0, 0.0, 0.0, 0.0, 0.0, 0.0, 0.0, 0.0, 0.0, 0.0, 0.0, 0.0, 0.0, 0.0, 0.0, 0.0, 0.0, 0.0, 0.0, 0.0, 0.0, 0.0, 0.0, 0.0, 0.0, 0.0, 0.0, 0.0, 0.0, 0.0, 0.0, 0.0, 0.0, 0.0, 0.0, 0.0, 0.0, 0.0, 0.0, 0.0, 0.0, 0.0, 0.0, 0.0, 0.0, 0.0, 0.0, 0.0, 0.0, 0.0, 0.0, 0.0, 0.0, 0.0, 0.0, 0.0, 0.0, 0.0, 0.0, 0.0, 0.0, 0.0, 0.0, 0.0, 0.0, 0.0, 0.0, 0.0, 0.0, 0.0, 0.0, 0.0, 0.0, 0.0, 0.0, 0.0, 0.0, 0.0, 0.0, 0.0, 0.0, 0.0, 0.0, 0.0, 0.0, 0.0, 0.0, 0.0, 0.0, 0.0, 0.0, 0.0, 0.0, 0.0, 0.0, 0.0, 0.0, 0.0, 0.0, 0.0, 0.0, 0.0, 0.0, 0.0, 0.0, 0.0, 0.0, 0.0, 0.0, 0.0, 0.0, 0.0, 0.0, 0.0, 0.0, 0.0, 0.0, 0.0, 0.0, 0.0, 0.0, 0.0, 0.0, 0.0, 0.0, 0.0, 0.0, 0.0, 0.0, 0.0, 0.0, 0.0, 0.0, 0.0, 0.0, 0.0, 0.0, 0.0, 0.0, 0.0, 0.0, 0.0, 0.0, 0.0, 0.0, 0.0, 0.0, 0.0, 0.0, 0.0, 0.0, 0.0, 0.0, 0.0, 0.0, 0.0, 0.0, 0.0, 0.0, 0.0, 0.0, 0.0, 0.0, 0.0, 0.0, 0.0, 0.0, 0.0, 0.0, 0.0, 0.0, 0.0, 0.0, 0.0, 0.0, 0.0, 0.0, 0.0, 0.0, 0.0, 0.0, 0.0, 0.0, 0.0, 0.0, 0.0, 0.0, 0.0, 0.0, 0.0, 0.0, 0.0, 0.0, 0.0, 0.0, 0.0, 0.0, 0.0, 0.0, 0.0, 0.0, 0.0, 0.0, 0.0, 0.0, 0.0, 0.0, 0.0, 0.0, 0.0, 0.0, 0.0, 0.0, 0.0, 0.0, 0.0, 0.0, 0.0, 0.0, 0.0, 0.0, 0.0, 0.0, 0.0, 0.0, 0.0, 0.0, 0.0, 0.0, 0.0, 0.0, 0.0, 0.0, 0.0, 0.0, 0.0, 0.0, 0.0, 0.0, 0.0, 0.0, 0.0, 0.0, 0.0, 0.0, 0.0, 0.0, 0.0, 0.0, 0.0, 0.0, 0.0, 0.0, 0.0, 0.0, 0.0, 0.0, 0.0, 0.0, 0.0, 0.0, 0.0, 0.0, 0.0, 0.0, 0.0, 0.0, 0.0, 0.0, 0.0, 0.0, 0.0, 0.0, 0.0, 0.0, 0.0, 0.0, 0.0, 0.0, 0.0, 0.0, 0.0, 0.0, 0.0, 0.0, 0.0, 0.0, 0.0, 0.0, 0.0, 0.0, 0.0, 0.0, 0.0, 0.0, 0.0, 0.0, 0.0, 0.0, 0.0, 0.0, 0.0, 0.0, 0.0, 0.0, 0.0, 0.0, 0.0, 0.0, 0.0, 0.0, 0.0, 0.0, 0.0, 0.0, 0.0, 0.0, 0.0, 0.0, 0.0, 0.0, 0.0, 0.0, 0.0, 0.0, 0.0, 0.0, 0.0, 0.0, 0.0, 0.0, 0.0, 0.0, 0.0, 0.0, 0.0, 0.0, 0.0, 0.0, 0.0, 0.0, 0.0, 0.0, 0.0, 0.0, 0.0, 0.0, 0.0, 0.0, 0.0, 0.0, 0.0, 0.0, 0.0, 0.0, 0.0, 0.0, 0.0, 0.0, 0.0, 0.0, 0.0, 0.0, 0.0, 0.0, 0.0, 0.0, 0.0, 0.0, 0.0, 0.0, 0.0, 0.0, 0.0, 0.0, 0.0, 0.0, 0.0, 0.0, 0.0, 0.0, 0.0, 0.0, 0.0, 0.0, 0.0, 0.0, 0.0, 0.0, 0.0, 0.0, 0.0, 0.0, 0.0, 0.0, 0.0, 0.0, 0.0, 0.0, 0.0, 0.0, 0.0, 0.0, 0.0, 0.0, 0.0, 0.0, 0.0, 0.0, 0.0, 0.0, 0.0, 0.0, 0.0, 0.0, 0.0, 0.0, 0.0, 0.0, 0.0, 0.0, 0.0, 0.0, 0.0, 0.0, 0.0, 0.0, 0.0, 0.0, 0.0, 0.0, 0.0, 0.0, 0.0, 0.0, 0.0, 0.0, 0.0, 0.0, 0.0, 0.0, 0.0, 0.0, 0.0, 0.0, 0.0, 0.0, 0.0, 0.0, 0.0, 0.0, 0.0, 0.0, 0.0, 0.0, 0.0, 0.0, 0.0, 0.0, 0.0, 0.0, 0.0, 0.0, 0.0, 0.0, 0.0, 0.0, 0.0, 0.0, 0.0, 0.0, 0.0, 0.0, 0.0, 0.0, 0.0, 0.0, 0.0, 0.0, 0.0, 0.0, 0.0, 0.0, 0.0, 0.0, 0.0, 0.0, 0.0, 0.0, 0.0, 0.0, 0.0, 0.0, 0.0, 0.0, 0.0, 0.0, 0.0, 0.0, 0.0, 0.0, 0.0, 0.0, 0.0, 0.0, 0.0, 0.0, 0.0, 0.0, 0.0, 0.0, 0.0, 0.0, 0.0, 0.0, 0.0, 0.0, 0.0, 0.0, 0.0, 0.0, 0.0, 0.0, 0.0, 0.0, 0.0, 0.0, 0.0, 0.0, 0.0, 0.0, 0.0, 0.0, 0.0, 0.0, 0.0, 0.0, 0.0, 0.0, 0.0, 0.0, 0.0, 0.0, 0.0, 0.0, 0.0, 0.0, 0.0, 0.0, 0.0, 0.0, 0.0, 0.0, 0.0, 0.0, 0.0, 0.0, 0.0, 0.0, 0.0, 0.0, 0.0, 0.0, 0.0, 0.0, 0.0, 0.0, 0.0, 0.0, 0.0, 0.0, 0.0, 0.0, 0.0, 0.0, 0.0, 0.0, 0.0, 0.0, 0.0, 0.0, 0.0, 0.0, 0.0, 0.0, 0.0, 0.0, 0.0, 0.0, 0.0, 0.0, 0.0, 0.0, 0.0, 0.0, 0.0, 0.0, 0.0, 0.0, 0.02991, 0.01775, 0.03106, 0.01451, 0.0, 0.0, 0.0, 0.0, 0.0, 0.0, 0.0, 0.0, 0.0, 0.0, 0.0, 0.0, 0.0, 0.0, 0.0, 0.0, 0.0, 0.0, 0.0, 0.0, 0.0, 0.0, 0.0, 0.0, 0.0, 0.0, 0.0, 0.0, 0.0, 0.0, 0.0, 0.0, 0.0, 0.0, 0.0, 0.0, 0.0, 0.0, 0.0, 0.0, 0.0, 0.0, 0.0, 0.0, 0.0, 0.0, 0.0, 0.0, 0.0, 0.0, 0.0, 0.0, 0.0, 0.0, 0.0, 0.0, 0.0, 0.0, 0.0, 0.0, 0.0, 0.0, 0.0, 0.0, 0.0, 0.0, 0.0, 0.0, 0.0, 0.0, 0.0, 0.0, 0.0, 0.0, 0.0, 0.0, 0.0, 0.0, 0.0, 0.0, 0.0, 0.0, 0.0, 0.0, 0.0, 0.0, 0.0, 0.0, 0.0, 0.0, 0.0, 0.0, 0.0, 0.0, 0.0, 0.0, 0.0, 0.0, 0.0, 0.0, 0.0, 0.0, 0.0, 0.0, 0.0, 0.0, 0.0, 0.0, 0.0, 0.0, 0.0, 0.0, 0.0, 0.0, 0.0, 0.0, 0.0, 0.0, 0.0, 0.0, 0.0, 0.0, 0.0, 0.0, 0.0, 0.0, 0.0, 0.0, 0.0, 0.0, 0.0, 0.0, 0.0, 0.0, 0.0, 0.0, 0.0, 0.0, 0.0, 0.0, 0.0, 0.0, 0.0, 0.0, 0.0, 0.0, 0.0, 0.0, 0.0, 0.0, 0.0, 0.0, 0.0, 0.0, 0.0, 0.0, 0.0, 0.0, 0.0, 0.0, 0.0, 0.0, 0.0, 0.0, 0.0, 0.0, 0.0, 0.0, 0.0, 0.0, 0.0, 0.0, 0.0, 0.0, 0.0, 0.0, 0.0, 0.0, 0.0, 0.0, 0.0, 0.0, 0.0, 0.0, 0.0, 0.0, 0.0, 0.0, 0.0, 0.0, 0.0, 0.0, 0.0, 0.0, 0.0, 0.0, 0.0, 0.0, 0.0, 0.0, 0.0, 0.0, 0.0, 0.0, 0.0, 0.0, 0.0, 0.0, 0.0, 0.0, 0.0, 0.0, 0.0, 0.0, 0.0, 0.0, 0.0, 0.0, 0.0, 0.0, 0.0, 0.0, 0.0, 0.0, 0.0, 0.0, 0.0, 0.0, 0.0, 0.0, 0.0, 0.0, 0.0, 0.0, 0.0, 0.0, 0.0, 0.0, 0.0, 0.0, 0.0, 0.0, 0.0, 0.0, 0.0, 0.0, 0.0, 0.0, 0.0, 0.0, 0.0, 0.0, 0.0, 0.0, 0.0, 0.0, 0.0, 0.0, 0.0, 0.0, 0.0, 0.0, 0.0, 0.0, 0.0, 0.0, 0.0, 0.0, 0.0, 0.0, 0.0, 0.0, 0.0, 0.0, 0.0, 0.0, 0.0, 0.0, 0.0, 0.0, 0.0, 0.0, 0.0, 0.0, 0.0, 0.0, 0.0, 0.0, 0.0, 0.0, 0.0, 0.0, 0.0, 0.0, 0.0, 0.0, 0.0, 0.0, 0.0, 0.0, 0.0, 0.0, 0.0, 0.0, 0.0, 0.0, 0.0, 0.0, 0.0, 0.0, 0.0, 0.0, 0.0, 0.0, 0.0, 0.0, 0.0, 0.0, 0.0, 0.0, 0.0, 0.0, 0.0, 0.0, 0.0, 0.0, 0.0, 0.0, 0.0, 0.0, 0.0, 0.0, 0.0, 0.0, 0.0, 0.0, 0.0, 0.0, 0.0, 0.0, 0.0, 0.0, 0.0, 0.0, 0.0, 0.0, 0.0, 0.0, 0.0, 0.0, 0.0, 0.0, 0.0, 0.0, 0.0, 0.0, 0.0, 0.0, 0.0, 0.0, 0.0, 0.0, 0.0, 0.0, 0.0, 0.0, 0.0, 0.0, 0.0, 0.0, 0.0, 0.0, 0.0, 0.0, 0.0, 0.0, 0.0, 0.0, 0.0, 0.0, 0.0, 0.0, 0.0, 0.0, 0.0, 0.0, 0.0, 0.0, 0.0, 0.0, 0.0, 0.0, 0.0, 0.0, 0.0, 0.0, 0.0, 0.0, 0.0, 0.0, 0.0, 0.0, 0.0, 0.0, 0.0, 0.0, 0.0, 0.0, 0.0, 0.0, 0.0, 0.0, 0.0, 0.0, 0.0, 0.0, 0.0, 0.0, 0.0, 0.0, 0.0, 0.0, 0.0, 0.0, 0.0, 0.0, 0.0, 0.0, 0.0, 0.0, 0.0, 0.0, 0.0, 0.0, 0.0, 0.0, 0.0, 0.0, 0.0, 0.0, 0.0, 0.0, 0.0, 0.0, 0.0, 0.0, 0.0, 0.0, 0.0, 0.0, 0.0, 0.0, 0.0, 0.0, 0.0, 0.0, 0.0, 0.0, 0.0, 0.0, 0.0, 0.0, 0.0, 0.0, 0.0, 0.0, 0.0, 0.0, 0.0, 0.0, 0.0, 0.0, 0.0, 0.0, 0.0, 0.0, 0.0, 0.0, 0.0, 0.0, 0.0, 0.0, 0.0, 0.0, 0.0, 0.0, 0.0, 0.0, 0.0, 0.0, 0.0, 0.0, 0.0, 0.0, 0.0, 0.0, 0.0, 0.0, 0.0, 0.0, 0.0, 0.0, 0.0, 0.0, 0.0, 0.0, 0.0, 0.0, 0.0, 0.0, 0.0, 0.0, 0.0, 0.0, 0.0, 0.0, 0.0, 0.0, 0.0, 0.0, 0.0, 0.0, 0.0, 0.0, 0.0, 0.0, 0.0, 0.0, 0.0, 0.0, 0.0, 0.0, 0.0, 0.0, 0.0, 0.0, 0.0, 0.0, 0.0, 0.0, 0.0, 0.0, 0.0, 0.0, 0.0, 0.0, 0.7926, 0.3212, 0.9155, 0.3212, 0.9155, 0.419, 0.7926, 0.419, 0.7926, 0.419, 0.9155, 0.419, 0.9155, 0.5604, 0.7926, 0.5604, 0.5, 0.3212, 0.6753, 0.3212, 0.6753, 0.419, 0.5, 0.419, 0.5, 0.419, 0.6753, 0.419, 0.6753, 0.5604, 0.5, 0.5604, 0.6753, 0.3212, 0.7926, 0.3212, 0.7926, 0.419, 0.6753, 0.419, 0.6753, 0.419, 0.7926, 0.419, 0.7926, 0.5604, 0.6753, 0.5604, 0.9155, 0.3212, 1.0, 0.3212, 1.0, 0.419, 0.9155, 0.419, 0.9155, 0.419, 1.0, 0.419, 1.0, 0.5604, 0.9155, 0.5604, 0.7926, 0.06937, 0.9155, 0.06937, 0.9155, 0.1398, 0.7926, 0.1398, 0.5, 0.06937, 0.6753, 0.06937, 0.6753, 0.1398, 0.5, 0.1398, 0.6753, 0.06937, 0.7926, 0.06937, 0.7926, 0.1398, 0.6753, 0.1398, 0.9155, 0.06937, 1.0, 0.06937, 1.0, 0.1398, 0.9155, 0.1398, 0.0, 0.0, 0.0, 0.0, 0.0, 0.0, 0.0, 0.0, 0.0, 0.0, 0.0, 0.0, 0.0, 0.0, 0.0, 0.0, 0.0, 0.0, 0.0, 0.0, 0.0, 0.0, 0.0, 0.0, 0.0, 0.0, 0.0, 0.0, 0.0, 0.0, 0.0, 0.0, 0.0, 0.0, 0.0, 0.0, 0.0, 0.0, 0.0, 0.0, 0.0, 0.0, 0.0, 0.0, 0.0, 0.0, 0.0, 0.0, 0.0, 0.0, 0.0, 0.0, 0.0, 0.0, 0.0, 0.0, 0.0, 0.0, 0.0, 0.0, 0.0, 0.0, 0.0, 0.0, 0.0, 0.0, 0.0, 0.0, 0.0, 0.0, 0.0, 0.0, 0.0, 0.0, 0.03106, 0.01451, 0.03021, 0.01118, 0.0, 0.0, 0.0, 0.0, 0.0, 0.0, 0.0, 0.0, 0.0, 0.0, 0.0, 0.0, 0.0, 0.0, 0.0, 0.0, 0.0, 0.0, 0.0, 0.0, 0.0, 0.0, 0.0, 0.0, 0.0, 0.0, 0.0, 0.0, 0.0, 0.0, 0.0, 0.0, 0.0, 0.0, 0.0, 0.0, 0.0, 0.0, 0.0, 0.0, 0.0, 0.0, 0.7926, 0.1398, 0.9155, 0.1398, 0.9155, 0.2304, 0.7926, 0.2304, 0.5, 0.1398, 0.6753, 0.1398, 0.6753, 0.2304, 0.5, 0.2304, 0.6753, 0.1398, 0.7926, 0.1398, 0.7926, 0.2304, 0.6753, 0.2304, 0.9155, 0.1398, 1.0, 0.1398, 1.0, 0.2304, 0.9155, 0.2304, 0.0, 0.0, 0.0, 0.0, 0.0, 0.0, 0.0, 0.0, 0.0, 0.0, 0.0, 0.0, 0.0, 0.0, 0.0, 0.0, 0.0, 0.0, 0.0, 0.0, 0.0, 0.0, 0.0, 0.0, 0.0, 0.0, 0.0, 0.0, 0.0, 0.0, 0.0, 0.0, 0.0, 0.0, 0.0, 0.0, 0.0, 0.0, 0.0, 0.0, 0.0, 0.0, 0.0, 0.0, 0.0, 0.0, 0.0, 0.0, 0.0, 0.0, 0.0, 0.0, 0.0, 0.0, 0.0, 0.0, 0.0, 0.0, 0.0, 0.0, 0.0, 0.0, 0.0, 0.0, 0.0, 0.0, 0.0, 0.0, 0.0, 0.0, 0.0, 0.0, 0.0, 0.0, 0.0, 0.0, 0.0, 0.0, 0.0, 0.0, 0.0, 0.0, 0.0, 0.0, 0.0, 0.0, 0.0, 0.0, 0.0, 0.0, -0.002062, -0.002316, 0.2809, 0.2932, 0.0, 0.0, 0.9726, 0.9793, 1.0, 0.8586, 0.03714, 0.03225, 0.2809, 0.2932, 1.0, 0.8586, 1.0, 0.7174, 0.0444, 0.03319, 0.03714, 0.03225, 1.0, 0.7174, 1.0, 0.5604, 0.02991, 0.01775, 0.0444, 0.03319, 0.02991, 0.01775, 1.0, 0.5604, 1.0, 0.419, 0.03106, 0.01451, 0.03106, 0.01451, 1.0, 0.419, 1.0, 0.3212, 0.03021, 0.01118, 1.0, 0.3212, 1.0, 0.2304, 0.02536, 0.007192, 0.03021, 0.01118, 0.02536, 0.007192, 1.0, 0.2304, 1.0, 0.1398, 0.01613, 0.003105, 0.01613, 0.003105, 1.0, 0.1398, 1.0, 0.06937, 0.002963, 0.0003209, 1.0, 0.06937, 1.0, 0.0, 0.001195, 4.732e-05, 0.002963, 0.0003209, 0.9155, 0.0, 0.7926, 0.0, 0.7926, 0.0, 0.9155, 0.0, 0.001195, 4.732e-05, 1.0, 0.0, 0.8828, 0.0, -0.009263, 0.0, 0.7926, 0.0, 0.6753, 0.0, 0.6753, 0.0, 0.7926, 0.0, 0.6753, 0.0, 0.5, 0.0, 0.5, 0.0, 0.6753, 0.0, 1.0, 0.0, 0.9155, 0.0, 0.9155, 0.0, 0.8828, 0.0, 0.9155, 0.0, 0.7926, 0.0, 0.7926, 0.0, 0.9155, 0.0, 0.7926, 0.0, 0.6753, 0.0, 0.6753, 0.0, 0.7926, 0.0, -0.009263, 0.0, 0.8828, 0.0, 0.845, 0.0, -0.1344, 0.0, 0.6753, 0.0, 0.5, 0.0, 0.5, 0.0, 0.6753, 0.0, 0.8828, 0.0, 0.9155, 0.0, 0.9155, 0.0, 0.845, 0.0, -0.1344, 0.0, 0.845, 0.0, 0.8285, 0.0, 0.0, 0.0, 0.0, 0.0, 0.8285, 0.0, 0.8285, 0.0, 0.0, 0.0, 0.0, 0.0, 0.8285, 0.0, 0.8285, 0.0, -0.006111, 0.0, -0.006111, 0.0, 0.8285, 0.0, 0.8285, 0.0, 0.0, 0.0, 0.0, 0.0, 0.0, 0.0, 0.0, 0.0, 0.0, 0.0, 0.0, 0.0, 0.0, 0.0, 0.0, 0.0, 0.0, 0.0, 0.0, 0.0, 0.0, 0.0, 0.0, 0.0, 0.0, 0.0, 0.0, 0.0, 0.0, 0.0, 0.0, 0.0, 0.0, 0.0, 0.0, 0.0, 0.0, 0.0, 0.0, 0.0, 0.0, 0.0, 0.0, 0.0, 0.0, 0.0, 0.0, 0.0, 0.0, 0.0, 0.0, 0.0, 0.0, 0.0, 0.0, 0.0, 0.0, 0.0, 0.0, 0.0, 0.0, 0.0, 0.0, 0.0, 0.0, 0.0, 0.0, 0.0, 0.0, 0.0, 0.0, 0.0, 0.0, 0.0, 0.0, 0.0, 0.0, 0.0, 0.0, 0.0, 0.0, 0.0, 0.0, 0.0, 0.0, 0.0, 0.0, 0.0, 0.0, 0.0, 0.0, 0.0, 0.0, 0.0, 0.0, 0.0, 0.0, 0.0, 0.0, 0.0, 0.0, 0.0, 0.0, 0.0, 0.0, 0.0, 0.0, 0.0, 0.0, 0.0, 0.0, 0.0, 0.0, 0.0, 0.0, 0.0, 0.0, 0.0, 0.0, 0.0, 0.0, 0.0, 0.0, 0.0, 0.0, 0.0, 0.0, 0.0, 0.0, 0.0, 0.0, 0.0, 0.0, 0.0, 0.0, 0.0, 0.0, 0.0, 0.0, 0.0, 0.0, 0.0, 0.0, 0.0, 0.0, 0.0, 0.0, 0.0, 0.0, 0.0, 0.0, 0.0, 0.0, 0.0, 0.0, 0.0, 0.0, 0.0, 0.0, 0.0, 0.0, 0.0, 0.0, 0.0, 0.0, 0.0, 0.0, 0.0, 0.0, 0.0, 0.0, 0.0, 0.0, 0.0, 0.0, 0.0, 0.0, 0.0, 0.0, 0.0, 0.0, 0.0, 0.0, 0.0, 0.0, 0.0, 0.0, 0.0, 0.0, 0.0, 0.0, 0.0, 0.0, 0.0, 0.6753, 1.0, 0.7926, 1.0, 0.7926, 1.0, 0.6753, 1.0, 0.9155, 1.0, 0.9679, 1.0, 0.9679, 1.0, 0.9155, 1.0, 0.9679, 1.0, 0.2818, 0.3006, 0.2004, 0.2175, 0.9679, 1.0, 0.5, 1.0, 0.6753, 1.0, 0.6753, 1.0, 0.5, 1.0, 0.7926, 1.0, 0.9155, 1.0, 0.9155, 1.0, 0.7926, 1.0, 0.7926, 0.9793, 0.9155, 0.9793, 0.9155, 1.0, 0.7926, 1.0, 0.5, 0.9793, 0.6753, 0.9793, 0.6753, 1.0, 0.5, 1.0, 0.9726, 0.9793, 0.2809, 0.2932, 0.2807, 0.2994, 0.9679, 1.0, 0.9155, 0.9793, 0.9726, 0.9793, 0.9679, 1.0, 0.9155, 1.0, 0.6753, 0.9793, 0.7926, 0.9793, 0.7926, 1.0, 0.6753, 1.0, 0.7926, 1.0, 0.9155, 1.0, 0.9155, 1.0, 0.7926, 1.0, 0.5, 1.0, 0.6753, 1.0, 0.6753, 1.0, 0.5, 1.0, 0.9679, 1.0, 0.2807, 0.2994, 0.2818, 0.3006, 0.9679, 1.0, 0.9155, 1.0, 0.9679, 1.0, 0.9679, 1.0, 0.9155, 1.0, 0.6753, 1.0, 0.7926, 1.0, 0.7926, 1.0, 0.6753, 1.0, 0.04178, 0.04754, 0.2818, 0.3006, 0.2807, 0.2994, 0.04654, 0.05296, 0.03713, 0.04224, 0.2004, 0.2175, 0.2818, 0.3006, 0.04178, 0.04754, 0.0, 0.0, 0.03713, 0.04224, 0.04178, 0.04754, 0.0, 0.0, 0.0, 0.0, 0.04178, 0.04754, 0.04654, 0.05296, 0.0, 0.0, 0.7558, 0.6208, 1.0, 0.6581, 1.0, 1.0, 0.7558, 1.0, 0.5, 0.6017, 0.7558, 0.6208, 0.7558, 1.0, 0.5, 1.0, 0.5, 0.0, 0.7558, 0.0, 0.7558, 0.2893, 0.5, 0.2893, 0.7558, 0.0, 1.0, 0.0, 1.0, 0.2893, 0.7558, 0.2893, 0.5, 0.2893, 0.7558, 0.2893, 0.7558, 0.6208, 0.5, 0.6017, 0.7558, 0.2893, 1.0, 0.2893, 1.0, 0.6581, 0.7558, 0.6208, 0.0, 0.0, 0.0, 0.0, 0.7558, 0.0, 0.5, 0.0, 0.7558, 0.0, 0.0, 0.0, 0.0, 0.0, 1.0, 0.0, 1.0, 1.0, 1.0, 0.6581, 0.4, 0.2632, 0.4, 0.4, 1.0, 0.6581, 1.0, 0.2893, 0.4, 0.1157, 0.4, 0.2632, 1.0, 0.2893, 1.0, 0.0, 0.4, 0.0, 0.4, 0.1157, 0.0, 0.0, 0.4, 0.0, 1.0, 0.0, 0.0, 0.0, 0.0, 0.0, 0.0, 0.0, 0.0, 0.0, 0.0, 0.0, 0.0, 0.0, 0.0, 0.0, 0.0, 0.0, 0.0, 0.0, 0.0, 0.0, 0.0, 0.0, 0.0, 0.0, 0.0, 0.0, 0.0, 0.0, 0.0, 0.0, 0.0, 0.0, 0.0, 0.0, 0.0, 0.0, 0.0, 0.0, 0.0, 0.0, 0.0, 0.0, 0.0, 0.0, 0.0, 0.0, 0.0, 0.0, 0.0, 0.0, 0.0, 0.0, 0.0, 0.0, 0.0, 0.0, 0.0, 0.0, 0.0, 0.0, 0.0, 0.0, 0.0, 0.0, 0.0, 0.0, 0.0, 0.0, 0.0, 0.0, 0.0, 0.0, 0.0, 0.0, 0.0, 0.0, 0.0, 0.0, 0.0, 0.0, 0.0, 0.0, 0.0, 0.0, 0.0, 0.0, 0.0, 0.0, 0.0, 0.0, 0.0, 0.0, 0.0, 0.0, 0.0, 0.0, 0.0, 0.0, 0.0, 0.0, 0.0, 0.0, 0.0, 0.0, 0.0, 0.0, 0.0, 0.0, 0.0, 0.0, 0.0, 0.0, 0.0, 0.0, 0.0, 0.0, 0.0, 0.0, 0.0, 0.0, 0.0, 0.0, 0.0, 0.0, 0.0, 0.0, 0.0, 0.0, 0.0, 0.0, 0.0, 0.0, 0.0, 0.0, 0.0, 0.0, 0.0, 0.0, 0.0, 0.0, 0.0, 0.0, 0.0, 0.0, 0.0, 0.0, 0.0, 0.0, 0.0, 0.0, 0.0, 0.0, 0.0, 0.0, 0.0, 0.0, 0.0, 0.0, 0.0, 0.0, 0.0, 0.0, 0.0, 0.0, 0.0, 0.0, 0.0, 0.0, 0.0, 0.0, 0.0, 0.0, 0.0, 0.0, 0.0, 0.0, 0.0, 0.0, 0.4, 0.4, 0.4, 0.2632, 0.0, 0.0, 0.0, 0.0, 0.4, 0.2632, 0.4, 0.1157, 0.0, 0.0, 0.0, 0.0, 0.4, 0.1157, 0.4, 0.0, 0.0, 0.0, 0.0, 0.0, 0.4, 0.0, 0.0, 0.0, 0.0, 0.0, 0.0, 0.0])
me_plane_002.materials.append(None)
me_plane_002.update()

# ---- objects
ob_light = bpy.data.objects.new('Light', light_light)
ob_camera = bpy.data.objects.new('Camera', cam_camera)
ob_trunk = bpy.data.objects.new('Trunk', me_plane)
ob_hood = bpy.data.objects.new('Hood', me_plane_001)
ob_smoothing_mesh = bpy.data.objects.new('Smoothing_mesh', me_plane_002)
ob_back = bpy.data.objects.new('back', None)
ob_front = bpy.data.objects.new('front', None)
ob_side = bpy.data.objects.new('side', None)
ob_top = bpy.data.objects.new('top', None)

# ---- transforms, parenting, visibility, modifiers, constraints
ob_light.location = (4.076, 1.005, 5.904)
ob_light.rotation_euler = (0.6503, 0.05522, 1.866)
ob_light.lock_rotations_4d = False
ob_light.empty_display_type = 'ARROWS'
ob_light.color = (0.0, 0.0, 0.0, 0.0)
ob_light.lineart.crease_threshold = 0.0
ob_camera.location = (7.359, -6.926, 4.958)
ob_camera.rotation_euler = (1.109, 0.0, 0.8149)
ob_camera.lock_rotations_4d = False
ob_camera.empty_display_type = 'ARROWS'
ob_camera.color = (0.0, 0.0, 0.0, 0.0)
ob_camera.display_type = 'WIRE'
ob_camera.lineart.crease_threshold = 0.0
ob_trunk.location = (-0.00323, 1.527, 0.8184)
ob_trunk.rotation_euler = (-0.233, -5.127e-17, 6e-18)
ob_trunk.scale = (0.517, 0.517, 0.517)
ob_trunk.hide_select = True
_m = ob_trunk.modifiers.new('Mirror', 'MIRROR')
_m.use_clip = True
_m = ob_trunk.modifiers.new('Subdivision', 'SUBSURF')
_m.levels = 2
ob_hood.location = (0.01172, -1.381, 0.9359)
ob_hood.rotation_euler = (-6.203, 1.787e-17, 7.205e-19)
ob_hood.scale = (0.6241, 0.6241, 0.6241)
ob_hood.hide_select = True
_vg = ob_hood.vertex_groups.new(name='Hood_Smoothing')
_vg.add([0, 1, 2, 4, 5, 6, 7, 8, 9, 10, 11, 12, 13, 14, 18, 19, 21, 22, 23, 24, 25, 26, 36, 42, 43, 45, 58, 59, 60], 1.0, 'REPLACE')
_vg = ob_hood.vertex_groups.new(name='Hood_Smoothing2')
_m = ob_hood.modifiers.new('Mirror', 'MIRROR')
_m.use_clip = True
_m = ob_hood.modifiers.new('Subdivision', 'SUBSURF')
_m.levels = 2
_m = ob_hood.modifiers.new('Shrinkwrap', 'SHRINKWRAP')
_m.target = ob_smoothing_mesh
_m.vertex_group = 'Hood_Smoothing'
ob_smoothing_mesh.location = (-0.009825, -1.375, 0.9359)
ob_smoothing_mesh.rotation_euler = (-6.203, 1.787e-17, 7.205e-19)
ob_smoothing_mesh.scale = (0.6241, 0.6241, 0.6241)
_m = ob_smoothing_mesh.modifiers.new('Mirror', 'MIRROR')
_m.use_clip = True
_m = ob_smoothing_mesh.modifiers.new('Subdivision', 'SUBSURF')
_m.levels = 2
ob_back.location = (0.0, -3.0, 0.6998)
ob_back.rotation_euler = (1.571, 0.0, 3.142)
ob_back.empty_display_type = 'IMAGE'
ob_back.empty_display_size = 5.0
ob_back.use_empty_image_alpha = True
ob_back.empty_image_side = 'FRONT'
ob_back.color = (1.0, 1.0, 1.0, 0.2)
ob_front.location = (0.0, 3.0, 0.6917)
ob_front.rotation_euler = (1.571, 0.0, 3.142)
ob_front.empty_display_type = 'IMAGE'
ob_front.empty_display_size = 5.0
ob_front.use_empty_image_alpha = True
ob_front.empty_image_side = 'BACK'
ob_front.color = (1.0, 1.0, 1.0, 0.2)
ob_side.location = (-3.0, 0.0, 0.7031)
ob_side.rotation_euler = (1.571, -0.0, 1.571)
ob_side.empty_display_type = 'IMAGE'
ob_side.empty_display_size = 5.0
ob_side.use_empty_image_alpha = True
ob_side.empty_image_side = 'FRONT'
ob_side.color = (1.0, 1.0, 1.0, 0.2)
ob_top.location = (0.0, 0.0, -2.0)
ob_top.empty_display_type = 'IMAGE'
ob_top.empty_display_size = 5.0
ob_top.use_empty_image_alpha = True
ob_top.empty_image_side = 'FRONT'
ob_top.color = (1.0, 1.0, 1.0, 0.2)

# ---- collection membership
col_collection.objects.link(ob_light)
col_collection.objects.link(ob_camera)
col_collection.objects.link(ob_trunk)
col_collection.objects.link(ob_hood)
col_collection.objects.link(ob_smoothing_mesh)
col_reference.objects.link(ob_back)
col_reference.objects.link(ob_front)
col_reference.objects.link(ob_side)
col_reference.objects.link(ob_top)

# ---- scene / render settings (as saved in the file)
scene.camera = ob_camera
scene.frame_start = 1; scene.frame_end = 250; scene.frame_set(111)
scene.render.engine = 'BLENDER_EEVEE_NEXT'
scene.cycles.sampling_pattern = 'TABULATED_SOBOL'
bpy.context.view_layer.update()
